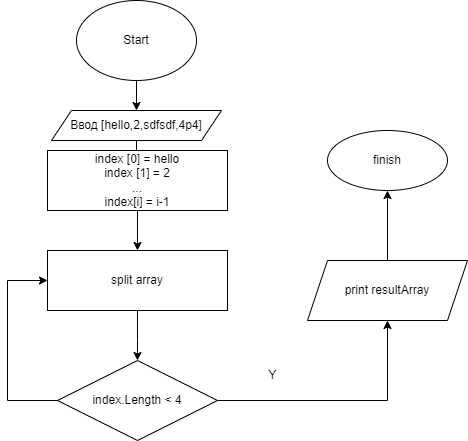

The diagram above was exported from draw.io. Its source (the exported page's mxGraphModel, read from the mxfile embedded in the PNG):
<mxGraphModel dx="1422" dy="762" grid="1" gridSize="10" guides="1" tooltips="1" connect="1" arrows="1" fold="1" page="1" pageScale="1" pageWidth="827" pageHeight="1169" math="0" shadow="0">
  <root>
    <mxCell id="0" />
    <mxCell id="1" parent="0" />
    <mxCell id="wXyWU1GoZjUBFga-oJPI-3" value="" style="edgeStyle=orthogonalEdgeStyle;rounded=0;orthogonalLoop=1;jettySize=auto;html=1;entryX=0.5;entryY=0;entryDx=0;entryDy=0;" parent="1" source="wXyWU1GoZjUBFga-oJPI-1" target="wXyWU1GoZjUBFga-oJPI-4" edge="1">
      <mxGeometry relative="1" as="geometry">
        <mxPoint x="400" y="150" as="targetPoint" />
      </mxGeometry>
    </mxCell>
    <mxCell id="wXyWU1GoZjUBFga-oJPI-1" value="Start" style="ellipse;whiteSpace=wrap;html=1;" parent="1" vertex="1">
      <mxGeometry x="339" width="120" height="80" as="geometry" />
    </mxCell>
    <mxCell id="WMq2e9PzAUJ0hzLLTu2H-26" value="" style="edgeStyle=orthogonalEdgeStyle;rounded=0;orthogonalLoop=1;jettySize=auto;html=1;" parent="1" source="wXyWU1GoZjUBFga-oJPI-4" target="WMq2e9PzAUJ0hzLLTu2H-25" edge="1">
      <mxGeometry relative="1" as="geometry" />
    </mxCell>
    <mxCell id="wXyWU1GoZjUBFga-oJPI-4" value="Ввод [hello,2,sdfsdf,4p4]" style="shape=parallelogram;perimeter=parallelogramPerimeter;whiteSpace=wrap;html=1;fixedSize=1;" parent="1" vertex="1">
      <mxGeometry x="314" y="110" width="170" height="30" as="geometry" />
    </mxCell>
    <mxCell id="UoV0sc6yeSnkAGA7tWO2-15" value="" style="edgeStyle=orthogonalEdgeStyle;rounded=0;orthogonalLoop=1;jettySize=auto;html=1;" parent="1" source="wXyWU1GoZjUBFga-oJPI-7" target="WMq2e9PzAUJ0hzLLTu2H-30" edge="1">
      <mxGeometry relative="1" as="geometry" />
    </mxCell>
    <mxCell id="22_ytpieUsn-O6pgizJ9-6" style="edgeStyle=orthogonalEdgeStyle;rounded=0;orthogonalLoop=1;jettySize=auto;html=1;entryX=0;entryY=0.5;entryDx=0;entryDy=0;" edge="1" parent="1" source="wXyWU1GoZjUBFga-oJPI-7" target="22_ytpieUsn-O6pgizJ9-2">
      <mxGeometry relative="1" as="geometry">
        <mxPoint x="180" y="280" as="targetPoint" />
        <Array as="points">
          <mxPoint x="270" y="400" />
          <mxPoint x="270" y="280" />
        </Array>
      </mxGeometry>
    </mxCell>
    <mxCell id="wXyWU1GoZjUBFga-oJPI-7" value="index.Length &amp;lt; 4" style="rhombus;whiteSpace=wrap;html=1;" parent="1" vertex="1">
      <mxGeometry x="320" y="360" width="160" height="80" as="geometry" />
    </mxCell>
    <mxCell id="wXyWU1GoZjUBFga-oJPI-12" value="Y" style="text;html=1;align=center;verticalAlign=middle;resizable=0;points=[];autosize=1;strokeColor=none;fillColor=none;" parent="1" vertex="1">
      <mxGeometry x="520" y="360" width="30" height="30" as="geometry" />
    </mxCell>
    <mxCell id="wXyWU1GoZjUBFga-oJPI-17" value="finish" style="ellipse;whiteSpace=wrap;html=1;" parent="1" vertex="1">
      <mxGeometry x="590" y="130" width="120" height="60" as="geometry" />
    </mxCell>
    <mxCell id="22_ytpieUsn-O6pgizJ9-3" value="" style="edgeStyle=orthogonalEdgeStyle;rounded=0;orthogonalLoop=1;jettySize=auto;html=1;" edge="1" parent="1" source="WMq2e9PzAUJ0hzLLTu2H-25" target="22_ytpieUsn-O6pgizJ9-2">
      <mxGeometry relative="1" as="geometry" />
    </mxCell>
    <mxCell id="WMq2e9PzAUJ0hzLLTu2H-25" value="index [0] = hello&lt;br&gt;index [1] = 2&lt;br&gt;...&lt;br&gt;index[i] = i-1" style="whiteSpace=wrap;html=1;" parent="1" vertex="1">
      <mxGeometry x="310" y="150" width="180" height="60" as="geometry" />
    </mxCell>
    <mxCell id="UoV0sc6yeSnkAGA7tWO2-28" value="" style="edgeStyle=orthogonalEdgeStyle;rounded=0;orthogonalLoop=1;jettySize=auto;html=1;" parent="1" source="WMq2e9PzAUJ0hzLLTu2H-30" target="wXyWU1GoZjUBFga-oJPI-17" edge="1">
      <mxGeometry relative="1" as="geometry" />
    </mxCell>
    <mxCell id="WMq2e9PzAUJ0hzLLTu2H-30" value="print resultArray" style="shape=parallelogram;perimeter=parallelogramPerimeter;whiteSpace=wrap;html=1;fixedSize=1;" parent="1" vertex="1">
      <mxGeometry x="570" y="260" width="160" height="60" as="geometry" />
    </mxCell>
    <mxCell id="22_ytpieUsn-O6pgizJ9-4" value="" style="edgeStyle=orthogonalEdgeStyle;rounded=0;orthogonalLoop=1;jettySize=auto;html=1;" edge="1" parent="1" source="22_ytpieUsn-O6pgizJ9-2" target="wXyWU1GoZjUBFga-oJPI-7">
      <mxGeometry relative="1" as="geometry">
        <Array as="points">
          <mxPoint x="400" y="340" />
          <mxPoint x="400" y="340" />
        </Array>
      </mxGeometry>
    </mxCell>
    <mxCell id="22_ytpieUsn-O6pgizJ9-2" value="split array" style="rounded=0;whiteSpace=wrap;html=1;" vertex="1" parent="1">
      <mxGeometry x="310" y="250" width="180" height="60" as="geometry" />
    </mxCell>
  </root>
</mxGraphModel>